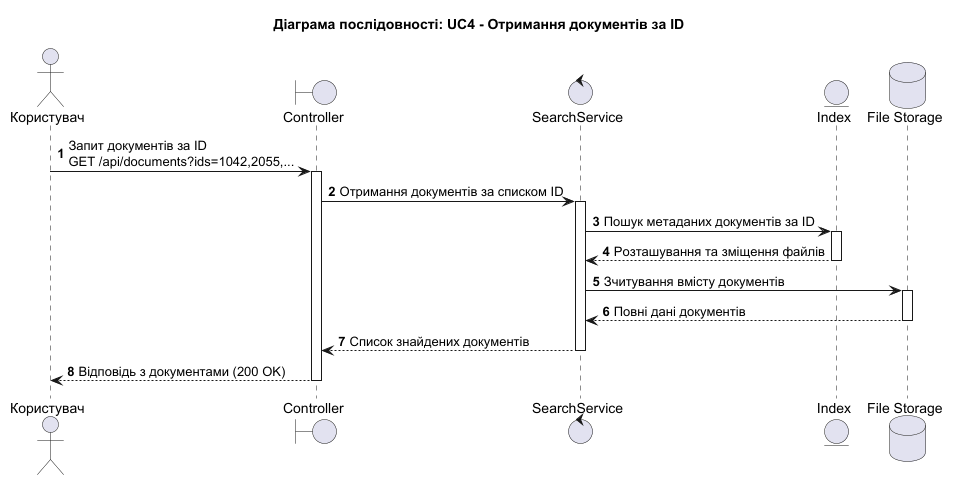

The diagram above was rendered by PlantUML. Its source (embedded in the PNG):
@startuml
title Діаграма послідовності: UC4 - Отримання документів за ID

autonumber
skinparam shadowing false
skinparam roundcorner 8

actor "Користувач" as User
boundary "Controller" as API
control "SearchService" as SearchSvc
entity "Index" as Index
database "File Storage" as Storage

User -> API : Запит документів за ID\nGET /api/documents?ids=1042,2055,...
activate API

API -> SearchSvc : Отримання документів за списком ID
activate SearchSvc

SearchSvc -> Index : Пошук метаданих документів за ID
activate Index
Index --> SearchSvc : Розташування та зміщення файлів
deactivate Index

SearchSvc -> Storage : Зчитування вмісту документів
activate Storage
Storage --> SearchSvc : Повні дані документів
deactivate Storage

SearchSvc --> API : Список знайдених документів
deactivate SearchSvc

API --> User : Відповідь з документами (200 OK)
deactivate API

@enduml